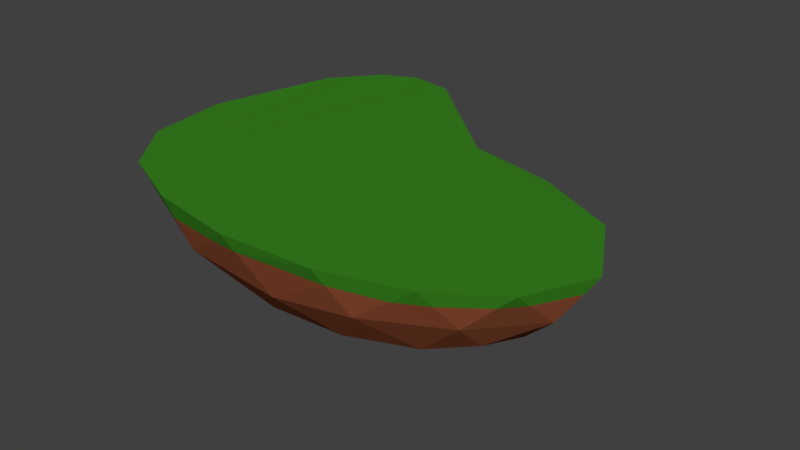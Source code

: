 # Source: Platform_Lshape.blend  (saved by Blender 2.79.0; exported with 4.5.12 LTS)
import bpy
from mathutils import Matrix  # noqa: F401  (used for matrix-valued properties, if any)

bpy.ops.wm.read_factory_settings(use_empty=True)
scene = bpy.context.scene
scene.name = 'Scene'

# ---- collections
col_collection_1 = bpy.data.collections.new('Collection 1'); scene.collection.children.link(col_collection_1)

# ---- materials (node trees are filled in below, after node groups)
mat_platform_bottom = bpy.data.materials.new('Platform_Bottom')
mat_platform_bottom.alpha_threshold = 0.0
mat_platform_bottom.use_transparent_shadow = False
mat_platform_bottom.diffuse_color = (0.2529, 0.07151, 0.03055, 1.0)
mat_platform_bottom.roughness = 0.5
mat_platform_bottom.line_color = (0.0, 0.0, 0.0, 1.0)
mat_platform_top = bpy.data.materials.new('Platform_Top')
mat_platform_top.alpha_threshold = 0.0
mat_platform_top.use_transparent_shadow = False
mat_platform_top.diffuse_color = (0.04047, 0.2266, 0.01526, 1.0)
mat_platform_top.roughness = 0.5

# ---- material node trees

# ---- world
world_world = bpy.data.worlds.new('World'); scene.world = world_world
world_world.color = (0.05088, 0.05088, 0.05088)
world_world.use_sun_shadow = False
world_world.sun_shadow_jitter_overblur = 0.0
world_world.cycles.sampling_method = 'MANUAL'

# ---- meshes
me_cube_001 = bpy.data.meshes.new('Cube.001')
me_cube_001.from_pydata([(0.7428, 1.135, -1.115), (-1.224, 3.035, -0.1914), (0.216, 1.77, -0.1906), (-1.738, 0.758, -0.1917), (1.247, 1.021, -0.6668), (1.029, 0.6776, -1.236), (0.4983, -0.1165, -1.668), (-0.8316, -1.53, -0.1915), (0.506, -1.668, -0.1918), (0.102, -1.52, -0.855), (1.531, -0.8313, -0.1915), (1.586, -0.3016, -0.684), (0.858, 1.529, -0.2021), (-0.6452, 3.149, -0.1911), (0.2499, 1.566, -0.8153), (-1.5, 2.434, -0.1923), (-1.659, -0.367, -0.1914), (-1.507, 1.468, -0.8277), (-1.501, -0.2696, -0.7156), (-0.6018, 3.048, -0.6365), (1.472, 0.4782, -0.8064), (0.4953, 0.4655, -1.606), (1.094, -1.352, -0.1914), (-0.1767, -1.734, -0.1914), (0.1644, 1.098, -1.38), (1.349, -0.1471, -1.097), (-0.1439, -1.102, -1.344), (-0.1592, 0.2083, -1.733), (1.242, -0.6203, -1.053), (-0.7035, -1.008, -1.24), (-0.1531, -0.5126, -1.665), (1.08, 0.02772, -1.381), (1.758, -2.412e-07, -0.1914), (-0.9635, 3.249, -0.1921), (-1.341, -1.112, -0.1914), (-1.178, -0.9346, -0.8574), (-1.218, 2.822, -0.6756), (-0.8647, 3.062, -0.8054), (-0.5662, 2.743, -0.9756), (1.247, -1.021, -0.6668), (0.6804, -1.439, -0.7323), (-0.6347, -1.434, -0.7924), (-0.6363, 0.5523, -1.613), (-0.7491, -0.4269, -1.497), (0.4163, -1.079, -1.31), (0.538, -0.5348, -1.57), (0.9157, -0.8667, -1.216), (1.462, 0.9671, -0.1914), (-0.5725, 1.847, -1.397), (-1.021, 2.171, -1.178), (-1.096, 0.9183, -1.35), (-1.358, 0.1492, -1.068), (-0.09671, -1.673, -0.3819), (-0.3334, -1.631, -0.397), (1.467, 0.7257, -0.495), (-1.693, 0.8954, -0.3148), (-1.222, 2.969, -0.3415), (1.011, 1.329, -0.3847), (1.549, -0.6553, -0.3552), (-0.6286, 3.11, -0.3619), (-1.295, -1.062, -0.3786), (-1.501, 2.259, -0.307), (1.376, 0.9885, -0.3812), (1.657, 0.1693, -0.4091), (0.6554, 1.541, -0.4064), (1.433, -0.8966, -0.3553), (0.9303, -1.386, -0.4057), (-1.43, 2.53, -0.3126), (-0.9306, 3.187, -0.3962), (1.155, -1.222, -0.3784), (-1.623, -0.3452, -0.3088), (0.23, 1.686, -0.449), (1.694, -0.1135, -0.3768), (-0.9943, -1.27, -0.4864), (0.566, -1.589, -0.3778), (-0.7513, -1.491, -0.4366), (0.8338, 1.446, -0.3938), (-1.648, 0.1839, -0.3501)], [], [(37, 19, 38), (12, 57, 76), (20, 11, 25), (11, 28, 25), (0, 21, 24), (47, 34, 32), (34, 15, 3), (34, 1, 15), (47, 12, 2), (22, 10, 32), (23, 34, 7), (6, 31, 45), (6, 30, 27), (42, 43, 50), (24, 48, 38), (5, 21, 0), (9, 52, 53, 41), (41, 29, 26), (41, 35, 29), (39, 69, 66, 40), (46, 40, 44), (44, 9, 26), (39, 46, 28), (11, 39, 28), (4, 62, 54, 20), (0, 4, 5), (5, 20, 31), (2, 12, 64, 71), (14, 0, 24), (38, 14, 24), (34, 13, 33), (1, 34, 33), (34, 2, 13), (28, 46, 31, 25), (17, 49, 50), (35, 18, 51), (34, 3, 16), (17, 61, 67, 36), (32, 72, 63), (10, 65, 58), (7, 34, 73, 75), (31, 6, 21), (21, 27, 48), (23, 22, 32), (45, 46, 44), (51, 18, 17), (38, 19, 14), (14, 64, 76, 0), (41, 73, 60, 35), (24, 21, 48), (34, 23, 32), (44, 26, 30, 45), (34, 47, 2), (45, 31, 46), (30, 6, 45), (43, 42, 27, 30), (35, 51, 43, 29), (50, 43, 51), (49, 37, 38, 48), (50, 49, 48, 42), (13, 59, 68, 33), (21, 6, 27), (23, 7, 75, 53), (9, 41, 26), (40, 66, 74), (46, 39, 40), (44, 40, 9), (8, 22, 23), (32, 10, 58, 72), (5, 4, 20), (31, 20, 25), (33, 68, 56, 1), (16, 70, 60, 34), (49, 36, 37), (17, 55, 61), (51, 17, 50), (17, 36, 49), (3, 55, 77, 70, 16), (2, 71, 59, 13), (15, 1, 56, 67), (9, 40, 74, 52), (12, 47, 62, 57), (20, 54, 63), (10, 22, 69, 65), (29, 43, 30, 26), (5, 31, 21), (48, 27, 42), (57, 62, 4), (75, 73, 41), (60, 73, 34), (65, 69, 39), (66, 69, 22), (63, 72, 11, 20), (68, 59, 19, 37), (53, 75, 41), (71, 64, 14), (72, 58, 11), (74, 66, 22, 8), (60, 70, 18, 35), (61, 55, 3, 15), (58, 65, 39, 11), (59, 71, 14, 19), (67, 61, 15), (63, 54, 47, 32), (76, 64, 12), (52, 74, 8, 23), (53, 52, 23), (54, 62, 47), (56, 68, 37, 36), (76, 57, 4, 0), (70, 77, 55, 17, 18), (67, 56, 36)])
me_cube_001.polygons.foreach_set('material_index', [0, 1, 0, 0, 0, 1, 1, 1, 1, 1, 1, 0, 0, 0, 0, 0, 0, 0, 0, 0, 0, 0, 0, 0, 0, 0, 0, 1, 0, 0, 1, 1, 1, 0, 0, 0, 1, 0, 1, 1, 1, 0, 0, 1, 0, 0, 0, 0, 0, 0, 1, 0, 1, 0, 0, 0, 0, 0, 0, 0, 1, 0, 1, 0, 0, 0, 0, 1, 1, 0, 0, 1, 1, 0, 0, 0, 0, 1, 1, 1, 0, 1, 0, 1, 0, 0, 0, 0, 0, 1, 0, 1, 0, 0, 0, 0, 0, 1, 0, 1, 0, 0, 1, 1, 1, 1, 1, 1, 0, 0, 0, 0])
me_cube_001.materials.append(mat_platform_bottom)
me_cube_001.materials.append(mat_platform_top)
me_cube_001.use_remesh_preserve_volume = False
me_cube_001.use_remesh_preserve_attributes = False
me_cube_001.use_mirror_vertex_groups = False
me_cube_001.update()

# ---- objects
ob_cube = bpy.data.objects.new('Cube', me_cube_001)

# ---- transforms, parenting, visibility, modifiers, constraints
ob_cube.location = (0.0, 0.0, 0.4)
ob_cube.scale = (1.8, 1.0, 1.0)
ob_cube.lineart.crease_threshold = 0.0

# ---- collection membership
col_collection_1.objects.link(ob_cube)

# ---- scene / render settings (as saved in the file)
scene.frame_start = 1; scene.frame_end = 250; scene.frame_set(1)
scene.render.engine = 'BLENDER_EEVEE_NEXT'
scene.render.resolution_percentage = 50
scene.render.dither_intensity = 0.0
scene.cycles.use_denoising = False
scene.cycles.samples = 128
scene.cycles.sampling_pattern = 'TABULATED_SOBOL'
scene.cycles.use_adaptive_sampling = False
scene.cycles.use_light_tree = False
scene.cycles.blur_glossy = 0.0
scene.cycles.sample_clamp_indirect = 0.0
scene.view_settings.view_transform = 'Standard'
bpy.context.view_layer.update()

# ---- added for rendering (the .blend has no active camera and no usable light): camera, sun
cam_auto = bpy.data.cameras.new('AutoCamera')
cam_auto.lens = 50.0
cam_auto.sensor_width = 36.0
cam_auto.clip_end = 1000.0
ob_auto_camera = bpy.data.objects.new('AutoCamera', cam_auto)
scene.collection.objects.link(ob_auto_camera)
ob_auto_camera.location = (7.58118, -8.31774, 5.48839)
ob_auto_camera.rotation_euler = (1.09748, -7.21219e-08, 0.694738)
scene.camera = ob_auto_camera
light_auto_sun = bpy.data.lights.new('AutoSun', 'SUN')
light_auto_sun.energy = 3.0
light_auto_sun.angle = 0.0523599
ob_auto_sun = bpy.data.objects.new('AutoSun', light_auto_sun)
scene.collection.objects.link(ob_auto_sun)
ob_auto_sun.rotation_euler = (0.872665, 0.174533, 0.523599)
bpy.context.view_layer.update()
